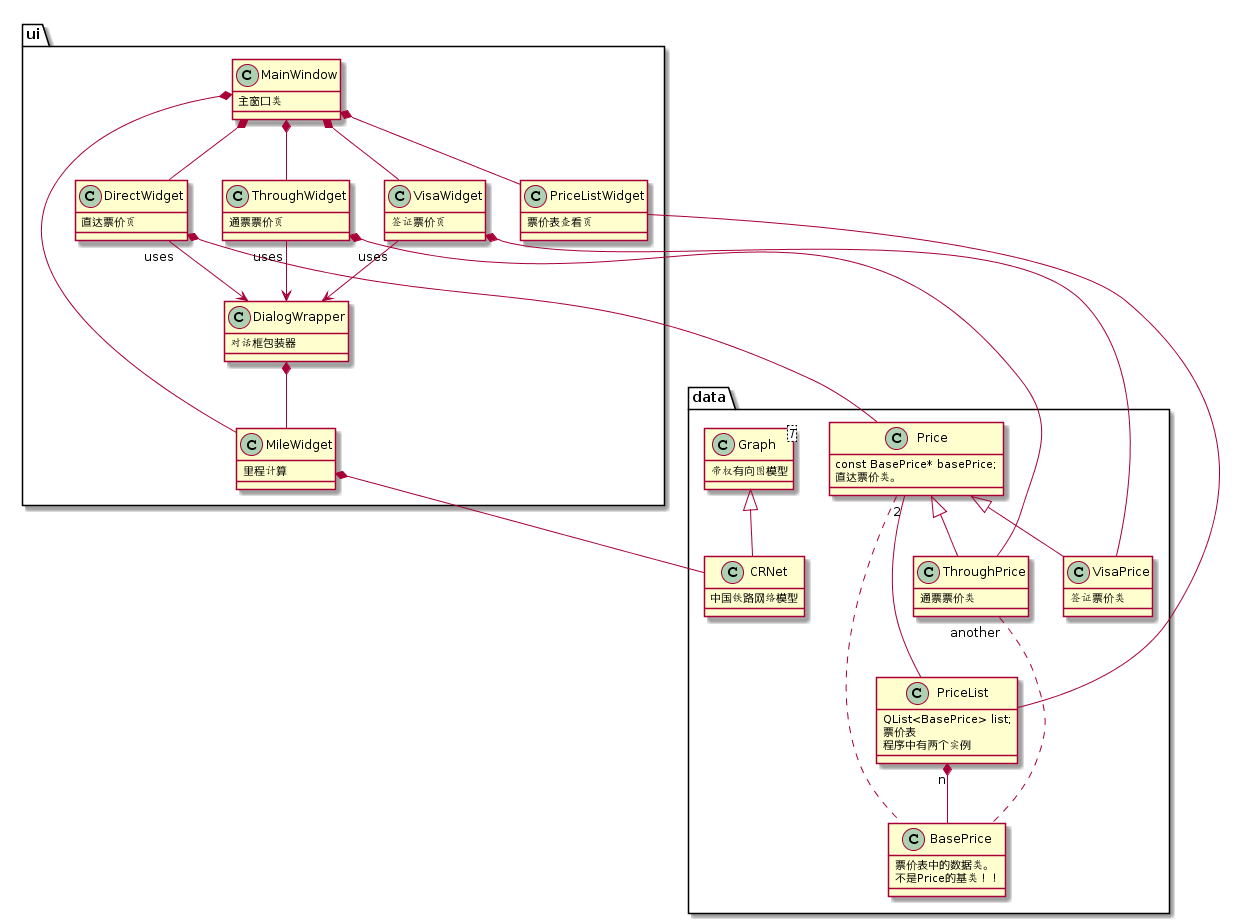

The diagram above was rendered by PlantUML. Its source (embedded in the PNG):
@startuml
class data.BasePrice{
    票价表中的数据类。
    不是Price的基类！！
}

class data.PriceList{
    QList<BasePrice> list;
    票价表
    程序中有两个实例
}

data.PriceList "n" *-- data.BasePrice

class data.Price{
    const BasePrice* basePrice;
    直达票价类。
}
data.Price "2" --- data.PriceList
data.Price ... data.BasePrice

class data.ThroughPrice{
    通票票价类
}
data.Price <|-- data.ThroughPrice
data.ThroughPrice "another" ... data.BasePrice

class data.VisaPrice{
    签证票价类
}
data.Price <|-- data.VisaPrice

class data.Graph<T>{
    带权有向图模型
}

class data.CRNet{
    中国铁路网络模型
}
data.Graph <|-- data.CRNet


class ui.MainWindow{
    主窗口类
}

class ui.DirectWidget{
    直达票价页
}
ui.MainWindow *-- ui.DirectWidget
ui.DirectWidget *-- data.Price

class ui.ThroughWidget{
    通票票价页
}
ui.MainWindow *-- ui.ThroughWidget
ui.ThroughWidget *-- data.ThroughPrice

class ui.VisaWidget{
    签证票价页
}
ui.MainWindow *-- ui.VisaWidget
ui.VisaWidget *-- data.VisaPrice

class ui.PriceListWidget{
    票价表查看页
}
ui.MainWindow *-- ui.PriceListWidget
ui.PriceListWidget --- data.PriceList

class ui.MileWidget{
    里程计算
}
ui.MainWindow *-- ui.MileWidget
ui.MileWidget *-- data.CRNet

class ui.DialogWrapper{
    对话框包装器
}
ui.DialogWrapper *-- ui.MileWidget

ui.DirectWidget "uses" --> ui.DialogWrapper
ui.ThroughWidget "uses" --> ui.DialogWrapper
ui.VisaWidget "uses" --> ui.DialogWrapper
@enduml